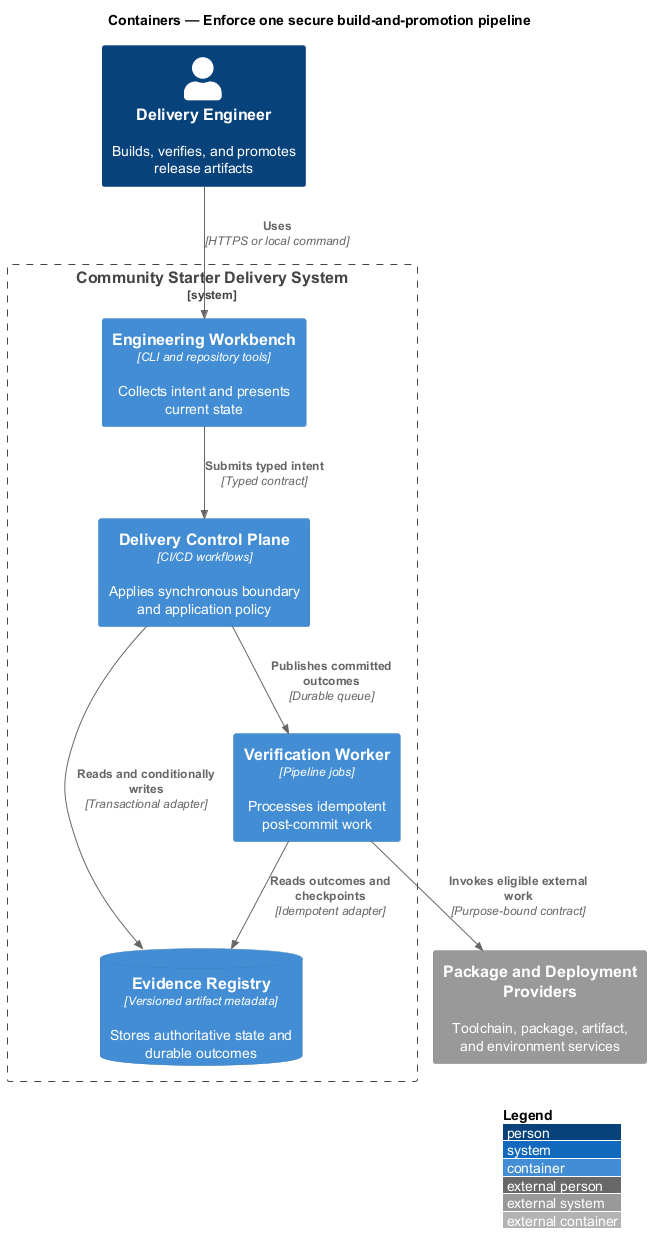

The diagram above was rendered by PlantUML. Its source (embedded in the PNG):
@startuml
!include <C4/C4_Container>
LAYOUT_WITH_LEGEND()
title Containers — Enforce one secure build-and-promotion pipeline

Person(actor, "Delivery Engineer", "Builds, verifies, and promotes release artifacts")
System_Ext(external, "Package and Deployment Providers", "Toolchain, package, artifact, and environment services")
System_Boundary(system, "Community Starter Delivery System") {
  Container(frontend, "Engineering Workbench", "CLI and repository tools", "Collects intent and presents current state")
  Container(backend, "Delivery Control Plane", "CI/CD workflows", "Applies synchronous boundary and application policy")
  Container(worker, "Verification Worker", "Pipeline jobs", "Processes idempotent post-commit work")
  ContainerDb(store, "Evidence Registry", "Versioned artifact metadata", "Stores authoritative state and durable outcomes")
}

Rel(actor, frontend, "Uses", "HTTPS or local command")
Rel(frontend, backend, "Submits typed intent", "Typed contract")
Rel(backend, store, "Reads and conditionally writes", "Transactional adapter")
Rel(backend, worker, "Publishes committed outcomes", "Durable queue")
Rel(worker, store, "Reads outcomes and checkpoints", "Idempotent adapter")
Rel(worker, external, "Invokes eligible external work", "Purpose-bound contract")
@enduml